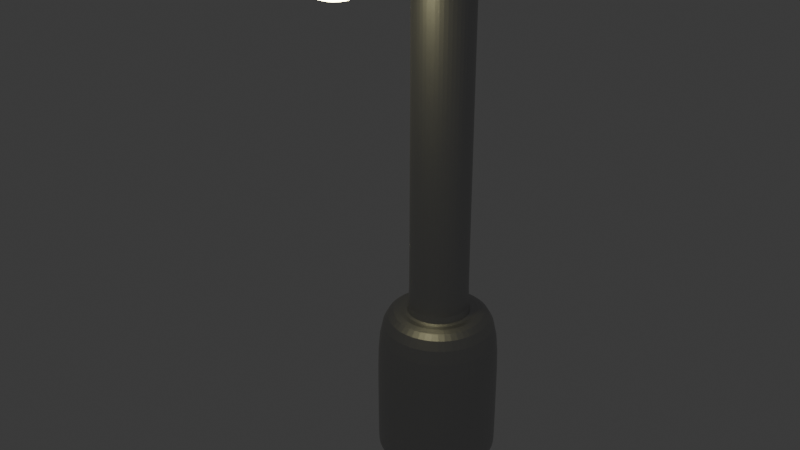 # Source: StreetLamp.blend  (saved by Blender 4.1.23; exported with 4.5.12 LTS)
import bpy
from mathutils import Matrix  # noqa: F401  (used for matrix-valued properties, if any)

bpy.ops.wm.read_factory_settings(use_empty=True)
scene = bpy.context.scene
scene.name = 'Scene'

# ---- collections
col_collection = bpy.data.collections.new('Collection'); scene.collection.children.link(col_collection)

# ---- materials (node trees are filled in below, after node groups)
mat_material_001 = bpy.data.materials.new('Material.001')
mat_material_001.use_transparent_shadow = False
mat_material_002 = bpy.data.materials.new('Material.002')
mat_material_002.use_transparent_shadow = False

# ---- material node trees
mat_material_001.use_nodes = True; mat_material_001.node_tree.nodes.clear()
_N = mat_material_001.node_tree.nodes; _L = mat_material_001.node_tree.links
n0 = _N.new('ShaderNodeOutputMaterial'); n0.name = 'Material Output'; n0.location = (300, 300)
n1 = _N.new('ShaderNodeEmission'); n1.name = 'Emission'; n1.location = (10, 300)
n1.inputs[0].default_value = (1.0, 0.9412, 0.5186, 1.0)
n1.inputs[1].default_value = 20.0
_L.new(n1.outputs[0], n0.inputs[0])
n0.is_active_output = True
mat_material_002.use_nodes = True; mat_material_002.node_tree.nodes.clear()
_N = mat_material_002.node_tree.nodes; _L = mat_material_002.node_tree.links
n0 = _N.new('ShaderNodeBsdfPrincipled'); n0.name = 'Principled BSDF'; n0.location = (10, 300)
n0.inputs[0].default_value = (0.5313, 0.5313, 0.5313, 1.0)
n0.inputs[1].default_value = 1.0
n1 = _N.new('ShaderNodeOutputMaterial'); n1.name = 'Material Output'; n1.location = (300, 300)
_L.new(n0.outputs[0], n1.inputs[0])
n1.is_active_output = True

# ---- world
world_world = bpy.data.worlds.new('World'); scene.world = world_world
world_world.use_nodes = True; world_world.node_tree.nodes.clear()
_N = world_world.node_tree.nodes; _L = world_world.node_tree.links
n0 = _N.new('ShaderNodeOutputWorld'); n0.name = 'World Output'; n0.location = (300, 300)
n1 = _N.new('ShaderNodeBackground'); n1.name = 'Background'; n1.location = (10, 300)
n1.inputs[0].default_value = (0.05088, 0.05088, 0.05088, 1.0)
_L.new(n1.outputs[0], n0.inputs[0])
n0.is_active_output = True
world_world.color = (0.05088, 0.05088, 0.05088)
world_world.use_sun_shadow = False
world_world.sun_shadow_jitter_overblur = 0.0

# ---- meshes
me_cylinder_001 = bpy.data.meshes.new('Cylinder.001')
me_cylinder_001.from_pydata([(0.0, 1.0, -1.0), (0.5, 0.866, -1.0), (0.866, 0.5, -1.0), (1.0, 0.0, -1.0), (0.866, -0.5, -1.0), (0.5, -0.866, -1.0), (0.0, -1.0, -1.0), (-0.5, -0.866, -1.0), (-0.866, -0.5, -1.0), (-1.0, 0.0, -1.0), (-0.866, 0.5, -1.0), (-0.5, 0.866, -1.0), (0.5, 0.866, 1.0), (0.0, 1.0, 1.0), (0.866, 0.5, 1.0), (1.0, 0.0, 1.0), (0.866, -0.5, 1.0), (0.5, -0.866, 1.0), (0.0, -1.0, 1.0), (-0.5, -0.866, 1.0), (-0.866, -0.5, 1.0), (-1.0, 0.0, 1.0), (-0.866, 0.5, 1.0), (-0.5, 0.866, 1.0), (0.346, 0.5993, 9.0), (5.402e-07, 0.692, 9.0), (0.5993, 0.346, 9.0), (0.692, -2.677e-08, 9.0), (0.5993, -0.346, 9.0), (0.346, -0.5993, 9.0), (4.866e-07, -0.692, 9.0), (-0.346, -0.5993, 9.0), (-0.5993, -0.346, 9.0), (-0.692, 2.677e-08, 9.0), (-0.5993, 0.346, 9.0), (-0.346, 0.5993, 9.0), (0.346, 0.5993, 9.729), (6.835e-07, 0.692, 9.729), (0.5993, 0.346, 9.729), (0.692, -2.677e-08, 9.729), (0.5993, -0.346, 9.729), (0.346, -0.5993, 9.729), (6.299e-07, -0.692, 9.729), (-0.346, -0.5993, 9.729), (-0.5993, -0.346, 9.729), (-0.692, 2.677e-08, 9.729), (-0.5993, 0.346, 9.729), (-0.346, 0.5993, 9.729), (5.288e-07, -1.512, 9.729), (0.346, -1.419, 9.729), (-0.346, -1.419, 9.729), (4.826e-07, -2.889, 9.729), (3.855e-07, -1.512, 9.0), (0.346, -1.419, 9.0), (-0.346, -1.419, 9.0), (1.748e-07, -2.889, 9.0), (1.811e-07, -2.686, 8.569), (3.792e-07, -1.514, 8.569), (0.2149, -1.657, 8.569), (-0.2149, -1.657, 8.569), (-0.495, -2.553, 8.569), (0.495, -2.553, 8.569), (0.5057, -2.716, 9.729), (0.559, -2.593, 9.729), (-0.559, -2.593, 9.729), (-0.5057, -2.716, 9.729), (-0.5057, -2.716, 9.0), (-0.559, -2.593, 9.0), (-0.5129, -2.641, 9.0), (0.559, -2.593, 9.0), (0.5057, -2.716, 9.0), (0.5129, -2.641, 9.0), (1.0, 0.0, -2.562), (0.9843, 1.397e-09, -2.578), (0.8524, 0.4921, -2.578), (0.866, 0.5, -2.562), (0.4921, 0.8524, -2.578), (0.5, 0.866, -2.562), (-1.58e-08, 1.0, -2.562), (-1.723e-08, 0.9843, -2.578), (0.8524, -0.4921, -2.578), (0.866, -0.5, -2.562), (0.4921, -0.8524, -2.578), (0.5, -0.866, -2.562), (-1.58e-08, -1.0, -2.562), (-1.397e-08, -0.9843, -2.578), (-0.4921, -0.8524, -2.578), (-0.5, -0.866, -2.562), (-0.8524, -0.4921, -2.578), (-0.866, -0.5, -2.562), (-1.0, 0.0, -2.562), (-0.9843, -1.397e-09, -2.578), (-0.8524, 0.4921, -2.578), (-0.866, 0.5, -2.562), (-0.4921, 0.8524, -2.578), (-0.5, 0.866, -2.562), (0.236, 0.4088, 9.729), (0.2464, 0.4267, 9.729), (6.502e-07, 0.4927, 9.729), (6.456e-07, 0.472, 9.729), (0.4088, 0.236, 9.729), (0.4267, 0.2464, 9.729), (0.472, 2.794e-09, 9.729), (0.4927, -1.322e-09, 9.729), (0.4088, -0.236, 9.729), (0.4267, -0.2464, 9.729), (0.236, -0.4088, 9.729), (0.2464, -0.4267, 9.729), (6.512e-07, -0.472, 9.729), (6.476e-07, -0.4927, 9.729), (-0.236, -0.4088, 9.729), (-0.2464, -0.4267, 9.729), (-0.4088, -0.236, 9.729), (-0.4267, -0.2464, 9.729), (-0.472, -2.794e-09, 9.729), (-0.4927, 1.322e-09, 9.729), (-0.4088, 0.236, 9.729), (-0.4267, 0.2464, 9.729), (-0.236, 0.4088, 9.729), (-0.2464, 0.4267, 9.729), (0.2464, 0.4267, 9.0), (0.2412, 0.4177, 8.99), (5.21e-07, 0.4824, 8.99), (5.226e-07, 0.4927, 9.0), (0.4267, 0.2464, 9.0), (0.4177, 0.2412, 8.99), (0.4927, -1.321e-09, 9.0), (0.4824, 0.0, 8.99), (0.4267, -0.2464, 9.0), (0.4177, -0.2412, 8.99), (0.2464, -0.4267, 9.0), (0.2412, -0.4177, 8.99), (5.199e-07, -0.4927, 9.0), (5.21e-07, -0.4824, 8.99), (-0.2464, -0.4267, 9.0), (-0.2412, -0.4177, 8.99), (-0.4267, -0.2464, 9.0), (-0.4177, -0.2412, 8.99), (-0.4927, 1.321e-09, 9.0), (-0.4824, 0.0, 8.99), (-0.4267, 0.2464, 9.0), (-0.4177, 0.2412, 8.99), (-0.2464, 0.4267, 9.0), (-0.2412, 0.4177, 8.99), (3.792e-07, -1.514, 8.97), (3.802e-07, -1.683, 9.0), (0.2351, -1.62, 9.0), (0.2149, -1.657, 8.97), (-0.2149, -1.657, 8.97), (-0.2351, -1.62, 9.0), (1.801e-07, -2.717, 9.0), (1.811e-07, -2.686, 8.97), (0.495, -2.553, 8.97), (0.5332, -2.574, 9.0), (-0.495, -2.553, 8.97), (-0.5332, -2.574, 9.0), (0.0, 0.4855, 1.0), (1.955e-10, 0.4824, 1.003), (0.2412, 0.4177, 1.003), (0.2427, 0.4204, 1.0), (0.4177, 0.2412, 1.003), (0.4204, 0.2427, 1.0), (0.4824, 0.0, 1.003), (0.4855, 0.0, 1.0), (0.4177, -0.2412, 1.003), (0.4204, -0.2427, 1.0), (0.2412, -0.4177, 1.003), (0.2427, -0.4204, 1.0), (1.955e-10, -0.4824, 1.003), (0.0, -0.4855, 1.0), (-0.2412, -0.4177, 1.003), (-0.2427, -0.4204, 1.0), (-0.4177, -0.2412, 1.003), (-0.4204, -0.2427, 1.0), (-0.4824, 0.0, 1.003), (-0.4855, 0.0, 1.0), (-0.4177, 0.2412, 1.003), (-0.4204, 0.2427, 1.0), (-0.2412, 0.4177, 1.003), (-0.2427, 0.4204, 1.0)], [], [(0, 13, 12, 1), (1, 12, 14, 2), (2, 14, 15, 3), (3, 15, 16, 4), (4, 16, 17, 5), (5, 17, 18, 6), (6, 18, 19, 7), (7, 19, 20, 8), (8, 20, 21, 9), (9, 21, 22, 10), (138, 136, 32, 33), (10, 22, 23, 11), (11, 23, 13, 0), (1, 2, 75, 77), (157, 178, 143, 122), (162, 160, 125, 127), (164, 162, 127, 129), (166, 164, 129, 131), (168, 166, 131, 133), (170, 168, 133, 135), (172, 170, 135, 137), (174, 172, 137, 139), (176, 174, 139, 141), (178, 176, 141, 143), (160, 158, 121, 125), (132, 130, 29, 30), (126, 124, 26, 27), (156, 159, 12, 13), (140, 138, 33, 34), (134, 132, 30, 31), (128, 126, 27, 28), (177, 179, 23, 22), (136, 134, 31, 32), (130, 128, 28, 29), (142, 140, 34, 35), (124, 120, 24, 26), (97, 101, 38, 36), (115, 117, 46, 45), (161, 163, 15, 14), (96, 99, 118, 116, 114, 112, 110, 108, 106, 104, 102, 100), (175, 177, 22, 21), (113, 115, 45, 44), (123, 142, 35, 25), (173, 175, 21, 20), (111, 113, 44, 43), (159, 161, 14, 12), (171, 173, 20, 19), (109, 111, 43, 42), (24, 25, 37, 36), (32, 31, 43, 44), (29, 28, 40, 41), (25, 35, 47, 37), (26, 24, 36, 38), (33, 32, 44, 45), (41, 42, 48, 49), (27, 26, 38, 39), (34, 33, 45, 46), (31, 30, 52, 54), (28, 27, 39, 40), (35, 34, 46, 47), (119, 98, 37, 47), (163, 165, 16, 15), (117, 119, 47, 46), (179, 156, 13, 23), (103, 105, 40, 39), (165, 167, 17, 16), (105, 107, 41, 40), (167, 169, 18, 17), (101, 103, 39, 38), (107, 109, 42, 41), (169, 171, 19, 18), (48, 50, 64, 65, 51), (152, 151, 56, 61), (43, 31, 54, 50), (29, 41, 49, 53), (42, 43, 50, 48), (30, 29, 53, 52), (53, 49, 63, 69), (50, 54, 67, 64), (155, 150, 55, 66, 68), (49, 48, 51, 62, 63), (66, 55, 51, 65), (147, 152, 61, 58), (148, 144, 57, 59), (146, 145, 52, 53), (154, 148, 59, 60), (151, 154, 60, 56), (3, 4, 81, 72), (57, 58, 61, 56), (59, 57, 56, 60), (149, 155, 68, 67, 54), (145, 149, 54, 52), (153, 146, 53, 69, 71), (150, 153, 71, 70, 55), (66, 67, 68), (69, 70, 71), (66, 65, 64, 67), (62, 70, 69, 63), (55, 70, 62, 51), (4, 5, 83, 81), (11, 0, 78, 95), (79, 76, 74, 73, 80, 82, 85, 86, 88, 91, 92, 94), (0, 1, 77, 78), (10, 11, 95, 93), (9, 10, 93, 90), (8, 9, 90, 89), (7, 8, 89, 87), (6, 7, 87, 84), (5, 6, 84, 83), (83, 84, 85, 82), (75, 72, 73, 74), (81, 83, 82, 80), (95, 78, 79, 94), (89, 90, 91, 88), (87, 89, 88, 86), (93, 95, 94, 92), (84, 87, 86, 85), (90, 93, 92, 91), (77, 75, 74, 76), (72, 81, 80, 73), (78, 77, 76, 79), (2, 3, 72, 75), (97, 98, 99, 96), (101, 97, 96, 100), (103, 101, 100, 102), (105, 103, 102, 104), (107, 105, 104, 106), (109, 107, 106, 108), (111, 109, 108, 110), (113, 111, 110, 112), (115, 113, 112, 114), (117, 115, 114, 116), (119, 117, 116, 118), (98, 119, 118, 99), (98, 97, 36, 37), (121, 122, 123, 120), (125, 121, 120, 124), (127, 125, 124, 126), (129, 127, 126, 128), (131, 129, 128, 130), (133, 131, 130, 132), (135, 133, 132, 134), (137, 135, 134, 136), (139, 137, 136, 138), (141, 139, 138, 140), (143, 141, 140, 142), (122, 143, 142, 123), (120, 123, 25, 24), (145, 146, 147, 144), (149, 145, 144, 148), (148, 154, 155, 149), (151, 152, 153, 150), (154, 151, 150, 155), (146, 153, 152, 147), (144, 147, 58, 57), (159, 156, 157, 158), (161, 159, 158, 160), (163, 161, 160, 162), (165, 163, 162, 164), (167, 165, 164, 166), (169, 167, 166, 168), (171, 169, 168, 170), (173, 171, 170, 172), (175, 173, 172, 174), (177, 175, 174, 176), (179, 177, 176, 178), (156, 179, 178, 157), (158, 157, 122, 121)])
me_cylinder_001.polygons.foreach_set('material_index', [1, 1, 1, 1, 1, 1, 1, 1, 1, 1, 1, 1, 1, 1, 1, 1, 1, 1, 1, 1, 1, 1, 1, 1, 1, 1, 1, 1, 1, 1, 1, 1, 1, 1, 1, 1, 1, 1, 1, 1, 1, 1, 1, 1, 1, 1, 1, 1, 1, 1, 1, 1, 1, 1, 1, 1, 1, 1, 1, 1, 1, 1, 1, 1, 1, 1, 1, 1, 1, 1, 1, 1, 0, 1, 1, 1, 1, 1, 1, 1, 1, 1, 0, 0, 1, 0, 0, 1, 0, 0, 1, 1, 1, 1, 1, 1, 1, 1, 1, 1, 1, 1, 1, 1, 1, 1, 1, 1, 1, 1, 1, 1, 1, 1, 1, 1, 1, 1, 1, 1, 1, 1, 1, 1, 1, 1, 1, 1, 1, 1, 1, 1, 1, 1, 1, 1, 1, 1, 1, 1, 1, 1, 1, 1, 1, 1, 1, 1, 1, 1, 1, 1, 1, 1, 0, 1, 1, 1, 1, 1, 1, 1, 1, 1, 1, 1, 1, 1])
_uv = me_cylinder_001.uv_layers.new(name='UVMap')
_uv.uv.foreach_set('vector', [0.2171, 0.6349, 0.2171, 0.4066, 0.2674, 0.4066, 0.2674, 0.6349, 0.1061, 0.2283, 0.1061, 0.0, 0.1393, -1.361e-08, 0.1393, 0.2283, 0.1393, 0.2283, 0.1393, -1.361e-08, 0.1925, -1.361e-08, 0.1925, 0.2283, 0.1925, 0.2283, 0.1925, -1.361e-08, 0.2514, -1.361e-08, 0.2514, 0.2283, 0.2514, 0.2283, 0.2514, -1.361e-08, 0.3003, -1.361e-08, 0.3003, 0.2283, 0.3003, 0.2283, 0.3003, -1.361e-08, 0.326, 0.0, 0.326, 0.2283, 0.4212, 0.2283, 0.4212, -4.002e-09, 0.4602, -5.91e-10, 0.4602, 0.2283, 0.4602, 0.2283, 0.4602, -5.91e-10, 0.5161, 1.111e-08, 0.5161, 0.2283, 0.5161, 0.2283, 0.5161, 1.111e-08, 0.5741, 1.617e-08, 0.5741, 0.2283, 0.5741, 0.2283, 0.5741, 1.617e-08, 0.6184, 1.325e-08, 0.6184, 0.2283, 0.5562, 0.7331, 0.5472, 0.7054, 0.5663, 0.693, 0.5789, 0.7319, 0.1061, 0.6349, 0.1061, 0.4066, 0.158, 0.4066, 0.158, 0.6349, 0.158, 0.6349, 0.158, 0.4066, 0.2171, 0.4066, 0.2171, 0.6349, 0.1061, 0.2283, 0.1393, 0.2283, 0.1393, 0.4066, 0.1061, 0.4066, 0.672, 0.9116, 0.6435, 0.9116, 0.6435, 1.169e-08, 0.672, 7.386e-09, 0.04168, 0.9116, 0.01602, 0.9116, 0.01602, -1.401e-09, 0.04168, -3.644e-09, 0.0701, 0.9116, 0.04168, 0.9116, 0.04168, -3.644e-09, 0.0701, -6.129e-09, 0.09367, 0.9116, 0.0701, 0.9116, 0.0701, -6.129e-09, 0.09367, -8.189e-09, 0.1061, 0.9116, 0.09367, 0.9116, 0.09367, -8.189e-09, 0.1061, -9.273e-09, 0.3448, 0.9116, 0.326, 0.9116, 0.326, -2.85e-08, 0.3448, -3.014e-08, 0.3718, 0.9116, 0.3448, 0.9116, 0.3448, -3.014e-08, 0.3718, -3.25e-08, 0.3998, 0.9116, 0.3718, 0.9116, 0.3718, -3.25e-08, 0.3997, -3.495e-08, 0.4212, 0.9116, 0.3998, 0.9116, 0.3997, -3.495e-08, 0.4212, -3.682e-08, 0.6435, 0.9116, 0.6184, 0.9116, 0.6184, 1.547e-08, 0.6435, 1.169e-08, 0.01602, 0.9116, 9.331e-08, 0.9116, 3.402e-09, -2.974e-16, 0.01602, -1.401e-09, 0.4972, 0.6798, 0.4695, 0.6888, 0.4571, 0.6697, 0.496, 0.6571, 0.4439, 0.7388, 0.4528, 0.7665, 0.4337, 0.7789, 0.4212, 0.74, 0.86, 0.7532, 0.86, 0.7245, 0.9167, 0.7093, 0.9167, 0.7684, 0.5501, 0.7615, 0.5562, 0.7331, 0.5789, 0.7319, 0.5704, 0.7719, 0.5256, 0.6859, 0.4972, 0.6798, 0.496, 0.6571, 0.536, 0.6656, 0.45, 0.7104, 0.4439, 0.7388, 0.4212, 0.74, 0.4297, 0.7, 0.8209, 0.7924, 0.8457, 0.7781, 0.8872, 0.8196, 0.836, 0.8491, 0.5472, 0.7054, 0.5256, 0.6859, 0.536, 0.6656, 0.5663, 0.693, 0.4695, 0.6888, 0.45, 0.7104, 0.4297, 0.7, 0.4571, 0.6697, 0.5306, 0.7831, 0.5501, 0.7615, 0.5704, 0.7719, 0.543, 0.8022, 0.4528, 0.7665, 0.4744, 0.786, 0.4641, 0.8063, 0.4337, 0.7789, 0.8057, 0.3764, 0.8252, 0.3548, 0.8455, 0.3652, 0.8181, 0.3955, 0.719, 0.3321, 0.728, 0.3598, 0.7089, 0.3722, 0.6963, 0.3333, 0.8457, 0.6997, 0.8209, 0.6854, 0.836, 0.6286, 0.8872, 0.6582, 0.8045, 0.3745, 0.7779, 0.3831, 0.7506, 0.3772, 0.7299, 0.3585, 0.7214, 0.332, 0.7272, 0.3048, 0.7459, 0.2841, 0.7724, 0.2755, 0.7997, 0.2813, 0.8204, 0.3, 0.829, 0.3265, 0.8231, 0.3538, 0.7922, 0.7924, 0.8209, 0.7924, 0.836, 0.8491, 0.777, 0.8491, 0.7251, 0.3037, 0.719, 0.3321, 0.6963, 0.3333, 0.7048, 0.2933, 0.5029, 0.7921, 0.5306, 0.7831, 0.543, 0.8022, 0.5041, 0.8148, 0.7673, 0.7781, 0.7922, 0.7924, 0.777, 0.8491, 0.7258, 0.8196, 0.7446, 0.2821, 0.7251, 0.3037, 0.7048, 0.2933, 0.7322, 0.263, 0.86, 0.7245, 0.8457, 0.6997, 0.8872, 0.6582, 0.9167, 0.7093, 0.753, 0.7532, 0.7673, 0.7781, 0.7258, 0.8196, 0.6963, 0.7684, 0.7723, 0.2731, 0.7446, 0.2821, 0.7322, 0.263, 0.7711, 0.2504, 0.2139, 0.9249, 0.2139, 0.8901, 0.2972, 0.8901, 0.2972, 0.9249, 1.0, 0.6994, 1.0, 0.7382, 0.9167, 0.7382, 0.9167, 0.6994, 0.9373, 0.2641, 0.9373, 0.2979, 0.854, 0.2979, 0.854, 0.2641, 0.2139, 0.8901, 0.2139, 0.8492, 0.2972, 0.8492, 0.2972, 0.8901, 0.9373, 0.3755, 0.9373, 0.3985, 0.854, 0.3985, 0.854, 0.3755, 1.0, 0.6593, 1.0, 0.6994, 0.9167, 0.6994, 0.9167, 0.6593, 0.8111, 0.2589, 0.7711, 0.2504, 0.7663, 0.157, 0.8063, 0.1655, 0.9373, 0.3387, 0.9373, 0.3755, 0.854, 0.3755, 0.854, 0.3387, 1.0, 0.6286, 1.0, 0.6593, 0.9167, 0.6593, 0.9167, 0.6286, 0.536, 0.6656, 0.496, 0.6571, 0.4912, 0.5636, 0.5312, 0.5722, 0.9373, 0.2979, 0.9373, 0.3387, 0.854, 0.3387, 0.854, 0.2979, 0.2139, 0.8492, 0.2139, 0.8133, 0.2972, 0.8133, 0.2972, 0.8492, 0.7496, 0.3793, 0.778, 0.3854, 0.7792, 0.4081, 0.7392, 0.3996, 0.8209, 0.6854, 0.7922, 0.6854, 0.777, 0.6286, 0.836, 0.6286, 0.728, 0.3598, 0.7496, 0.3793, 0.7392, 0.3996, 0.7089, 0.3722, 0.8457, 0.7781, 0.86, 0.7532, 0.9167, 0.7684, 0.8872, 0.8196, 0.8313, 0.3264, 0.8224, 0.2987, 0.8415, 0.2863, 0.854, 0.3252, 0.7922, 0.6854, 0.7673, 0.6997, 0.7258, 0.6582, 0.777, 0.6286, 0.8224, 0.2987, 0.8008, 0.2792, 0.8111, 0.2589, 0.8415, 0.2863, 0.7673, 0.6997, 0.753, 0.7245, 0.6963, 0.7094, 0.7258, 0.6582, 0.8252, 0.3548, 0.8313, 0.3264, 0.854, 0.3252, 0.8455, 0.3652, 0.8008, 0.2792, 0.7723, 0.2731, 0.7711, 0.2504, 0.8111, 0.2589, 0.753, 0.7245, 0.753, 0.7532, 0.6963, 0.7684, 0.6963, 0.7094, 0.7663, 0.157, 0.7274, 0.1696, 0.6963, 0.03703, 0.7016, 0.02265, 0.7583, 1.484e-08, 0.2674, 0.4321, 0.2674, 0.4066, 0.3132, 0.4066, 0.3132, 0.4321, 0.9167, 0.7382, 1.0, 0.7382, 1.0, 0.822, 0.9167, 0.822, 0.9373, 0.2641, 0.854, 0.2641, 0.854, 0.1722, 0.9373, 0.1722, 0.7711, 0.2504, 0.7322, 0.263, 0.7274, 0.1696, 0.7663, 0.157, 0.496, 0.6571, 0.4571, 0.6697, 0.4523, 0.5762, 0.4912, 0.5636, 0.9373, 0.1722, 0.854, 0.1722, 0.854, 0.04517, 0.9373, 0.04517, 0.9167, 0.822, 1.0, 0.822, 1.0, 0.9313, 0.9167, 0.9313, 0.5458, 0.4394, 0.4842, 0.4262, 0.4831, 0.4066, 0.5418, 0.4234, 0.5431, 0.4319, 0.8063, 0.1655, 0.7663, 0.157, 0.7583, 1.484e-08, 0.8169, 0.01673, 0.8237, 0.0305, 1.0, 0.9466, 1.0, 0.9899, 0.9167, 0.9899, 0.9167, 0.9466, 0.2674, 0.5266, 0.2674, 0.4321, 0.3132, 0.4321, 0.3132, 0.5266, 0.2674, 0.6897, 0.2674, 0.6616, 0.3132, 0.6616, 0.3132, 0.6897, 0.4638, 0.5526, 0.4902, 0.5441, 0.4912, 0.5636, 0.4523, 0.5762, 0.2674, 0.6041, 0.2674, 0.5266, 0.3132, 0.5266, 0.3132, 0.6041, 0.2674, 0.6427, 0.2674, 0.6041, 0.3132, 0.6041, 0.3132, 0.6427, 0.1925, 0.2283, 0.2514, 0.2283, 0.2514, 0.4066, 0.1925, 0.4066, 0.1246, 0.9433, 0.1061, 0.9204, 0.1061, 0.8133, 0.1645, 0.8157, 0.1529, 0.9351, 0.1246, 0.9433, 0.1645, 0.8157, 0.2139, 0.8469, 0.5174, 0.5499, 0.5458, 0.4394, 0.5431, 0.4319, 0.5486, 0.4371, 0.5312, 0.5722, 0.4902, 0.5441, 0.5174, 0.5499, 0.5312, 0.5722, 0.4912, 0.5636, 0.4242, 0.4456, 0.4638, 0.5526, 0.4523, 0.5762, 0.4212, 0.4437, 0.4261, 0.4379, 0.4842, 0.4262, 0.4242, 0.4456, 0.4261, 0.4379, 0.4265, 0.4293, 0.4831, 0.4066, 0.5418, 0.4234, 0.5486, 0.4371, 0.5431, 0.4319, 0.4212, 0.4437, 0.4265, 0.4293, 0.4261, 0.4379, 1.0, 0.9466, 0.9167, 0.9466, 0.9167, 0.9313, 1.0, 0.9313, 0.854, 0.03018, 0.9373, 0.03018, 0.9373, 0.04517, 0.854, 0.04517, 0.9373, 1.634e-08, 0.9373, 0.03018, 0.854, 0.03018, 0.854, 1.005e-08, 0.2514, 0.2283, 0.3003, 0.2283, 0.3003, 0.4066, 0.2514, 0.4066, 0.158, 0.6349, 0.2171, 0.6349, 0.2171, 0.8133, 0.158, 0.8133, 0.698, 0.5475, 0.698, 0.4893, 0.7271, 0.4389, 0.7775, 0.4099, 0.8356, 0.4099, 0.886, 0.4389, 0.9151, 0.4893, 0.9151, 0.5475, 0.886, 0.5978, 0.8356, 0.6269, 0.7775, 0.6269, 0.7271, 0.5978, 0.2171, 0.6349, 0.2674, 0.6349, 0.2674, 0.8133, 0.2171, 0.8133, 0.1061, 0.6349, 0.158, 0.6349, 0.158, 0.8133, 0.1061, 0.8133, 0.5741, 0.2283, 0.6184, 0.2283, 0.6184, 0.4066, 0.5741, 0.4066, 0.5161, 0.2283, 0.5741, 0.2283, 0.5741, 0.4066, 0.5161, 0.4066, 0.4602, 0.2283, 0.5161, 0.2283, 0.5161, 0.4066, 0.4602, 0.4066, 0.4212, 0.2283, 0.4602, 0.2283, 0.4602, 0.4066, 0.4212, 0.4066, 0.3003, 0.2283, 0.326, 0.2283, 0.326, 0.4066, 0.3003, 0.4066, 0.8872, 0.4377, 0.9168, 0.4888, 0.9151, 0.4893, 0.886, 0.4389, 0.7258, 0.4377, 0.777, 0.4081, 0.7775, 0.4099, 0.7271, 0.4389, 0.8361, 0.4081, 0.8872, 0.4377, 0.886, 0.4389, 0.8356, 0.4099, 0.7258, 0.5991, 0.6963, 0.5479, 0.698, 0.5475, 0.7271, 0.5978, 0.8872, 0.5991, 0.8361, 0.6286, 0.8356, 0.6269, 0.886, 0.5978, 0.9168, 0.5479, 0.8872, 0.5991, 0.886, 0.5978, 0.9151, 0.5475, 0.777, 0.6286, 0.7258, 0.5991, 0.7271, 0.5978, 0.7775, 0.6269, 0.9168, 0.4888, 0.9168, 0.5479, 0.9151, 0.5475, 0.9151, 0.4893, 0.8361, 0.6286, 0.777, 0.6286, 0.7775, 0.6269, 0.8356, 0.6269, 0.6963, 0.4888, 0.7258, 0.4377, 0.7271, 0.4389, 0.698, 0.4893, 0.777, 0.4081, 0.8361, 0.4081, 0.8356, 0.4099, 0.7775, 0.4099, 0.6963, 0.5479, 0.6963, 0.4888, 0.698, 0.4893, 0.698, 0.5475, 0.1393, 0.2283, 0.1925, 0.2283, 0.1925, 0.4066, 0.1393, 0.4066, 0.8057, 0.3764, 0.778, 0.3854, 0.7779, 0.3831, 0.8045, 0.3745, 0.8252, 0.3548, 0.8057, 0.3764, 0.8045, 0.3745, 0.8231, 0.3538, 0.8313, 0.3264, 0.8252, 0.3548, 0.8231, 0.3538, 0.829, 0.3265, 0.8224, 0.2987, 0.8313, 0.3264, 0.829, 0.3265, 0.8204, 0.3, 0.8008, 0.2792, 0.8224, 0.2987, 0.8204, 0.3, 0.7997, 0.2813, 0.7723, 0.2731, 0.8008, 0.2792, 0.7997, 0.2813, 0.7724, 0.2755, 0.7446, 0.2821, 0.7723, 0.2731, 0.7724, 0.2755, 0.7459, 0.2841, 0.7251, 0.3037, 0.7446, 0.2821, 0.7459, 0.2841, 0.7272, 0.3048, 0.719, 0.3321, 0.7251, 0.3037, 0.7272, 0.3048, 0.7214, 0.332, 0.728, 0.3598, 0.719, 0.3321, 0.7214, 0.332, 0.7299, 0.3585, 0.7496, 0.3793, 0.728, 0.3598, 0.7299, 0.3585, 0.7506, 0.3772, 0.778, 0.3854, 0.7496, 0.3793, 0.7506, 0.3772, 0.7779, 0.3831, 0.778, 0.3854, 0.8057, 0.3764, 0.8181, 0.3955, 0.7792, 0.4081, 0.475, 0.785, 0.5029, 0.7909, 0.5029, 0.7921, 0.4744, 0.786, 0.4538, 0.7659, 0.475, 0.785, 0.4744, 0.786, 0.4528, 0.7665, 0.4451, 0.7388, 0.4538, 0.7659, 0.4528, 0.7665, 0.4439, 0.7388, 0.451, 0.7109, 0.4451, 0.7388, 0.4439, 0.7388, 0.45, 0.7104, 0.4701, 0.6897, 0.451, 0.7109, 0.45, 0.7104, 0.4695, 0.6888, 0.4972, 0.681, 0.4701, 0.6897, 0.4695, 0.6888, 0.4972, 0.6798, 0.5251, 0.6869, 0.4972, 0.681, 0.4972, 0.6798, 0.5256, 0.6859, 0.5462, 0.706, 0.5251, 0.6869, 0.5256, 0.6859, 0.5472, 0.7054, 0.555, 0.7331, 0.5462, 0.706, 0.5472, 0.7054, 0.5562, 0.7331, 0.5491, 0.761, 0.555, 0.7331, 0.5562, 0.7331, 0.5501, 0.7615, 0.53, 0.7822, 0.5491, 0.761, 0.5501, 0.7615, 0.5306, 0.7831, 0.5029, 0.7909, 0.53, 0.7822, 0.5306, 0.7831, 0.5029, 0.7921, 0.4744, 0.786, 0.5029, 0.7921, 0.5041, 0.8148, 0.4641, 0.8063, 0.5981, 0.4324, 0.5943, 0.4599, 0.5981, 0.4571, 0.5789, 0.4348, 0.5877, 0.4066, 0.5981, 0.4324, 0.5789, 0.4348, 0.5921, 0.4084, 0.5149, 0.5458, 0.5415, 0.442, 0.5458, 0.4394, 0.5174, 0.5499, 0.4843, 0.4298, 0.4287, 0.4478, 0.4242, 0.4456, 0.4842, 0.4262, 0.5415, 0.442, 0.4843, 0.4298, 0.4842, 0.4262, 0.5458, 0.4394, 0.4638, 0.5526, 0.4242, 0.4456, 0.4287, 0.4478, 0.4658, 0.5483, 0.2674, 0.6616, 0.2674, 0.6427, 0.3132, 0.6427, 0.3132, 0.6616, 0.86, 0.7245, 0.86, 0.7532, 0.8597, 0.7531, 0.8597, 0.7246, 0.8457, 0.6997, 0.86, 0.7245, 0.8597, 0.7246, 0.8454, 0.6999, 0.8209, 0.6854, 0.8457, 0.6997, 0.8454, 0.6999, 0.8208, 0.6857, 0.07022, 0.912, 0.04162, 0.912, 0.04168, 0.9116, 0.0701, 0.9116, 0.7673, 0.6997, 0.7922, 0.6854, 0.7923, 0.6857, 0.7676, 0.7, 0.753, 0.7245, 0.7673, 0.6997, 0.7676, 0.7, 0.7533, 0.7246, 0.753, 0.7532, 0.753, 0.7245, 0.7533, 0.7246, 0.7533, 0.7531, 0.7673, 0.7781, 0.753, 0.7532, 0.7533, 0.7531, 0.7676, 0.7778, 0.7922, 0.7924, 0.7673, 0.7781, 0.7676, 0.7778, 0.7923, 0.7921, 0.8209, 0.7924, 0.7922, 0.7924, 0.7923, 0.7921, 0.8208, 0.7921, 0.8457, 0.7781, 0.8209, 0.7924, 0.8208, 0.7921, 0.8454, 0.7778, 0.86, 0.7532, 0.8457, 0.7781, 0.8454, 0.7778, 0.8597, 0.7531, 0.6963, 0.9116, 0.672, 0.9116, 0.672, 7.386e-09, 0.6963, 3.718e-09])
me_cylinder_001.materials.append(mat_material_001)
me_cylinder_001.materials.append(mat_material_002)
me_cylinder_001.update()

# ---- objects
ob_cylinder = bpy.data.objects.new('Cylinder', me_cylinder_001)

# ---- transforms, parenting, visibility, modifiers, constraints
ob_cylinder.location = (0.0, 0.0, 0.0)
ob_cylinder.scale = (1.402, 1.402, 1.0)
_m = ob_cylinder.modifiers.new('Subdivision', 'SUBSURF')
_m.levels = 5

# ---- collection membership
col_collection.objects.link(ob_cylinder)

# ---- scene / render settings (as saved in the file)
scene.frame_start = 1; scene.frame_end = 250; scene.frame_set(30)
scene.render.engine = 'BLENDER_EEVEE_NEXT'
scene.cycles.sampling_pattern = 'TABULATED_SOBOL'
scene.eevee.ray_tracing_options.trace_max_roughness = 0.0
bpy.context.view_layer.update()

# ---- added for rendering (the .blend has no active camera): camera
cam_auto = bpy.data.cameras.new('AutoCamera')
cam_auto.lens = 50.0
cam_auto.sensor_width = 36.0
cam_auto.clip_end = 1000.0
ob_auto_camera = bpy.data.objects.new('AutoCamera', cam_auto)
scene.collection.objects.link(ob_auto_camera)
ob_auto_camera.location = (12.7208, -16.5887, 13.7525)
ob_auto_camera.rotation_euler = (1.09748, -7.21219e-08, 0.694738)
scene.camera = ob_auto_camera
bpy.context.view_layer.update()
